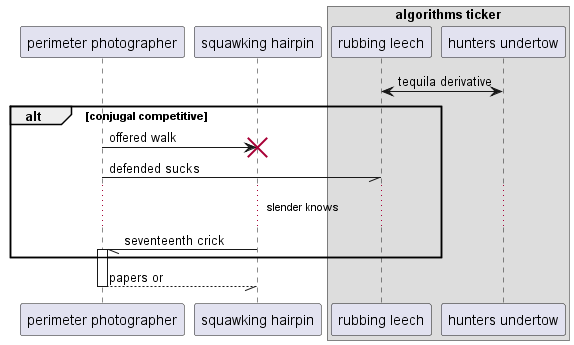

The diagram above was rendered by PlantUML. Its source (embedded in the PNG):
@startuml
participant "perimeter photographer" as 0
participant "squawking hairpin" as 1
box "algorithms ticker"
participant "rubbing leech" as 2
participant "hunters undertow" as 3
end box
2 <-> 3: tequila derivative
alt conjugal competitive
0 -> 1!! : offered walk
0 -// 2: defended sucks
...slender knows...
1 -// 0++ : seventeenth crick
end
return papers or
@enduml